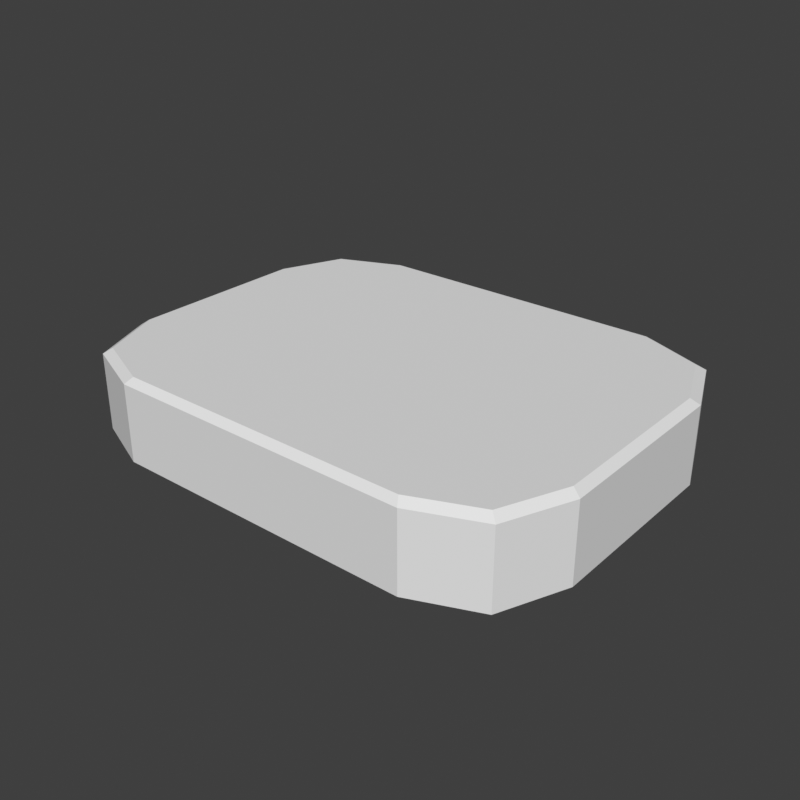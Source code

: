 # Source: accessory_waist-belt-plain-hero.blend  (saved by Blender 5.2.45; exported with 4.5.12 LTS)
import bpy
from mathutils import Matrix  # noqa: F401  (used for matrix-valued properties, if any)

bpy.ops.wm.read_factory_settings(use_empty=True)
scene = bpy.context.scene
scene.name = 'Scene'

# ---- world
world_preview = bpy.data.worlds.new('Preview'); scene.world = world_preview
world_preview.use_nodes = True; world_preview.node_tree.nodes.clear()
_N = world_preview.node_tree.nodes; _L = world_preview.node_tree.links
n0 = _N.new('ShaderNodeBackground'); n0.name = 'Background'; n0.location = (-200, 100)
n0.inputs[0].default_value = (0.05, 0.05, 0.05, 1.0)
n1 = _N.new('ShaderNodeOutputWorld'); n1.name = 'World Output'; n1.location = (200, 100)
_L.new(n0.outputs[0], n1.inputs[0])
n1.is_active_output = True
world_preview.color = (0.807, 0.807, 0.807)

# ---- meshes
me_part_accessory_waist = bpy.data.meshes.new('part_accessory_waist')
me_part_accessory_waist.from_pydata([(0.2, 0.075, 0.925), (0.178, 0.128, 0.925), (0.125, 0.15, 0.925), (-0.125, 0.15, 0.925), (-0.178, 0.128, 0.925), (-0.2, 0.075, 0.925), (-0.2, -0.077, 0.925), (-0.178, -0.13, 0.925), (-0.125, -0.152, 0.925), (0.125, -0.152, 0.925), (0.178, -0.13, 0.925), (0.2, -0.077, 0.925), (0.207, 0.079, 0.93), (0.1842, 0.1342, 0.93), (0.129, 0.157, 0.93), (-0.129, 0.157, 0.93), (-0.1842, 0.1342, 0.93), (-0.207, 0.079, 0.93), (-0.207, -0.08, 0.93), (-0.1842, -0.1352, 0.93), (-0.129, -0.158, 0.93), (0.129, -0.158, 0.93), (0.1842, -0.1352, 0.93), (0.207, -0.08, 0.93), (0.207, 0.079, 0.995), (0.1842, 0.1342, 0.995), (0.129, 0.157, 0.995), (-0.129, 0.157, 0.995), (-0.1842, 0.1342, 0.995), (-0.207, 0.079, 0.995), (-0.207, -0.08, 0.995), (-0.1842, -0.1352, 0.995), (-0.129, -0.158, 0.995), (0.129, -0.158, 0.995), (0.1842, -0.1352, 0.995), (0.207, -0.08, 0.995), (0.2, 0.075, 1.0), (0.178, 0.128, 1.0), (0.125, 0.15, 1.0), (-0.125, 0.15, 1.0), (-0.178, 0.128, 1.0), (-0.2, 0.075, 1.0), (-0.2, -0.077, 1.0), (-0.178, -0.13, 1.0), (-0.125, -0.152, 1.0), (0.125, -0.152, 1.0), (0.178, -0.13, 1.0), (0.2, -0.077, 1.0)], [], [(0, 1, 13, 12), (1, 2, 14, 13), (2, 3, 15, 14), (3, 4, 16, 15), (4, 5, 17, 16), (5, 6, 18, 17), (6, 7, 19, 18), (7, 8, 20, 19), (8, 9, 21, 20), (9, 10, 22, 21), (10, 11, 23, 22), (11, 0, 12, 23), (12, 13, 25, 24), (13, 14, 26, 25), (14, 15, 27, 26), (15, 16, 28, 27), (16, 17, 29, 28), (17, 18, 30, 29), (18, 19, 31, 30), (19, 20, 32, 31), (20, 21, 33, 32), (21, 22, 34, 33), (22, 23, 35, 34), (23, 12, 24, 35), (24, 25, 37, 36), (25, 26, 38, 37), (26, 27, 39, 38), (27, 28, 40, 39), (28, 29, 41, 40), (29, 30, 42, 41), (30, 31, 43, 42), (31, 32, 44, 43), (32, 33, 45, 44), (33, 34, 46, 45), (34, 35, 47, 46), (35, 24, 36, 47), (11, 10, 9, 8), (11, 8, 7, 6), (11, 6, 5, 4), (11, 4, 3, 2), (11, 2, 1, 0), (36, 37, 38, 39), (36, 39, 40, 41), (36, 41, 42, 43), (36, 43, 44, 45), (36, 45, 46, 47)])
me_part_accessory_waist.update()

# ---- objects
ob_part_accessory_waist = bpy.data.objects.new('part_accessory_waist', me_part_accessory_waist)

# ---- transforms, parenting, visibility, modifiers, constraints
ob_part_accessory_waist.location = (0.0, 0.0, 0.0)

# ---- collection membership
scene.collection.objects.link(ob_part_accessory_waist)

# ---- scene / render settings (as saved in the file)
scene.frame_start = 1; scene.frame_end = 250; scene.frame_set(1)
scene.render.engine = 'BLENDER_WORKBENCH'
scene.render.image_settings.color_mode = 'RGB'
scene.render.resolution_x = 384
scene.render.resolution_y = 384
scene.render.fps = 30
scene.render.bake_bias = 0.0
scene.render.bake_samples = 0
scene.render.compositor_device = 'GPU'
scene.eevee.use_volume_custom_range = False
scene.eevee.fast_gi_thickness_near = 0.1
scene.eevee.fast_gi_thickness_far = 0.0
scene.eevee.ray_tracing_options.screen_trace_thickness = 0.1
scene.view_settings.view_transform = 'Standard'
bpy.context.view_layer.update()

# ---- added for rendering (the .blend has no active camera and no usable light): camera, sun
cam_auto = bpy.data.cameras.new('AutoCamera')
cam_auto.lens = 50.0
cam_auto.sensor_width = 36.0
cam_auto.clip_end = 1000.0
ob_auto_camera = bpy.data.objects.new('AutoCamera', cam_auto)
scene.collection.objects.link(ob_auto_camera)
ob_auto_camera.location = (0.48629, -0.584048, 1.35153)
ob_auto_camera.rotation_euler = (1.09748, -7.21219e-08, 0.694738)
scene.camera = ob_auto_camera
light_auto_sun = bpy.data.lights.new('AutoSun', 'SUN')
light_auto_sun.energy = 3.0
light_auto_sun.angle = 0.0523599
ob_auto_sun = bpy.data.objects.new('AutoSun', light_auto_sun)
scene.collection.objects.link(ob_auto_sun)
ob_auto_sun.rotation_euler = (0.872665, 0.174533, 0.523599)
bpy.context.view_layer.update()
